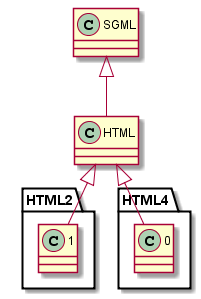

The diagram above was rendered by PlantUML. Its source (embedded in the PNG):
@startuml
SGML <|-- HTML
HTML <|-- HTML2.1
HTML <|-- HTML4.0
@enduml